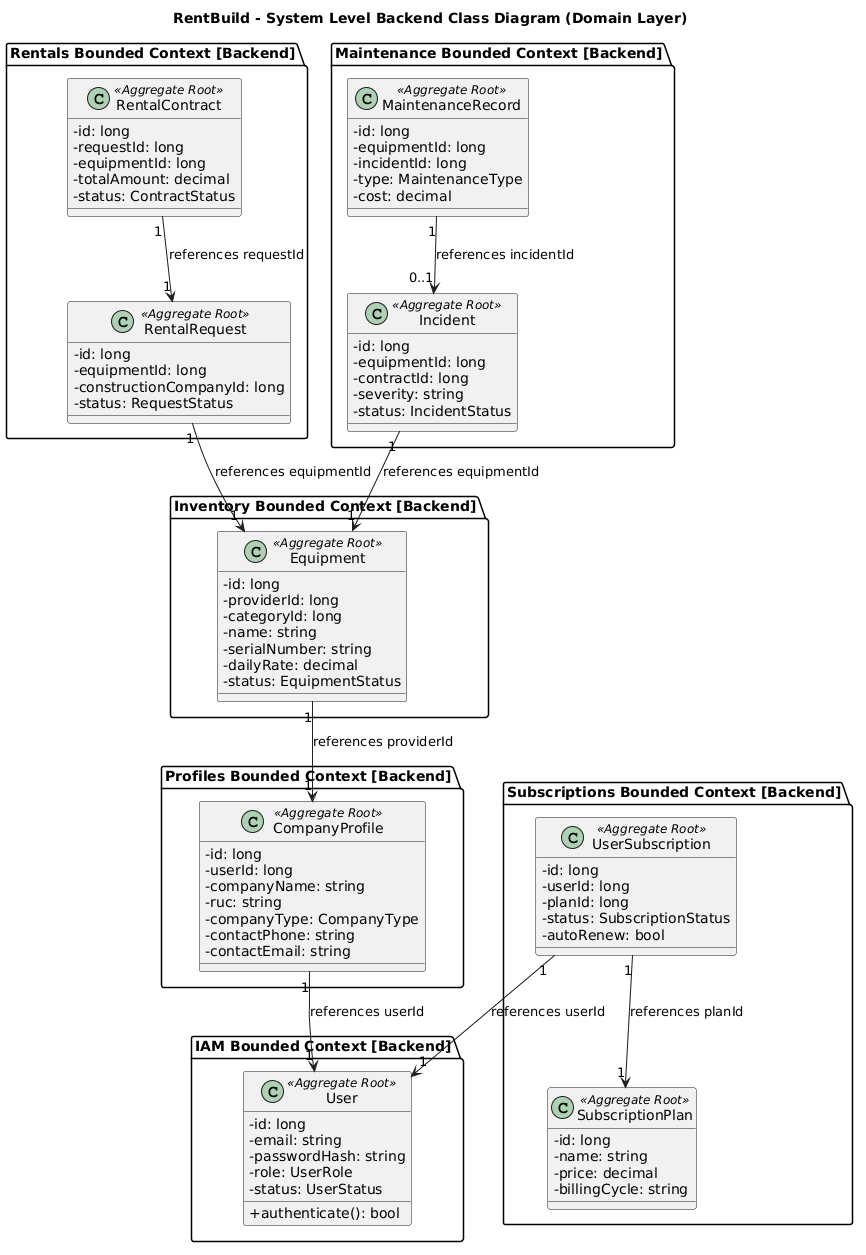

The diagram above was rendered by PlantUML. Its source (embedded in the PNG):
@startuml
skinparam defaultFontName "DejaVu Sans"
skinparam classAttributeIconSize 0

title RentBuild - System Level Backend Class Diagram (Domain Layer)

package "Rentals Bounded Context [Backend]" {
    class RentalContract <<Aggregate Root>> {
        - id: long
        - requestId: long
        - equipmentId: long
        - totalAmount: decimal
        - status: ContractStatus
    }

    class RentalRequest <<Aggregate Root>> {
        - id: long
        - equipmentId: long
        - constructionCompanyId: long
        - status: RequestStatus
    }
}

package "Maintenance Bounded Context [Backend]" {
    class MaintenanceRecord <<Aggregate Root>> {
        - id: long
        - equipmentId: long
        - incidentId: long
        - type: MaintenanceType
        - cost: decimal
    }

    class Incident <<Aggregate Root>> {
        - id: long
        - equipmentId: long
        - contractId: long
        - severity: string
        - status: IncidentStatus
    }
}

package "Inventory Bounded Context [Backend]" {
    class Equipment <<Aggregate Root>> {
        - id: long
        - providerId: long
        - categoryId: long
        - name: string
        - serialNumber: string
        - dailyRate: decimal
        - status: EquipmentStatus
    }
}

package "Profiles Bounded Context [Backend]" {
    class CompanyProfile <<Aggregate Root>> {
        - id: long
        - userId: long
        - companyName: string
        - ruc: string
        - companyType: CompanyType
        - contactPhone: string
        - contactEmail: string
    }
}

package "IAM Bounded Context [Backend]" {
    class User <<Aggregate Root>> {
        - id: long
        - email: string
        - passwordHash: string
        - role: UserRole
        - status: UserStatus
        + authenticate(): bool
    }
}

package "Subscriptions Bounded Context [Backend]" {
    class UserSubscription <<Aggregate Root>> {
        - id: long
        - userId: long
        - planId: long
        - status: SubscriptionStatus
        - autoRenew: bool
    }

    class SubscriptionPlan <<Aggregate Root>> {
        - id: long
        - name: string
        - price: decimal
        - billingCycle: string
    }
}

' Relaciones internas del mismo Bounded Context
RentalContract "1" --> "1" RentalRequest : references requestId
MaintenanceRecord "1" --> "0..1" Incident : references incidentId
UserSubscription "1" --> "1" SubscriptionPlan : references planId

' Relaciones entre Bounded Contexts
RentalRequest "1" --> "1" Equipment : references equipmentId
Incident "1" --> "1" Equipment : references equipmentId
Equipment "1" --> "1" CompanyProfile : references providerId
CompanyProfile "1" --> "1" User : references userId
UserSubscription "1" --> "1" User : references userId
@enduml